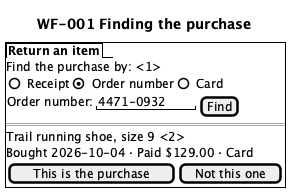

The diagram above was rendered by PlantUML. Its source (embedded in the PNG):
@startsalt
title WF-001 Finding the purchase
{+
  {/ <b>Return an item</b> }
  Find the purchase by: <1>
  { () Receipt | (X) Order number | () Card }
  { Order number: | "4471-0932   " | [Find] }
  ==
  Trail running shoe, size 9 <2>
  Bought 2026-10-04 · Paid $129.00 · Card
  { [This is the purchase] | [Not this one] }
}
@endsalt